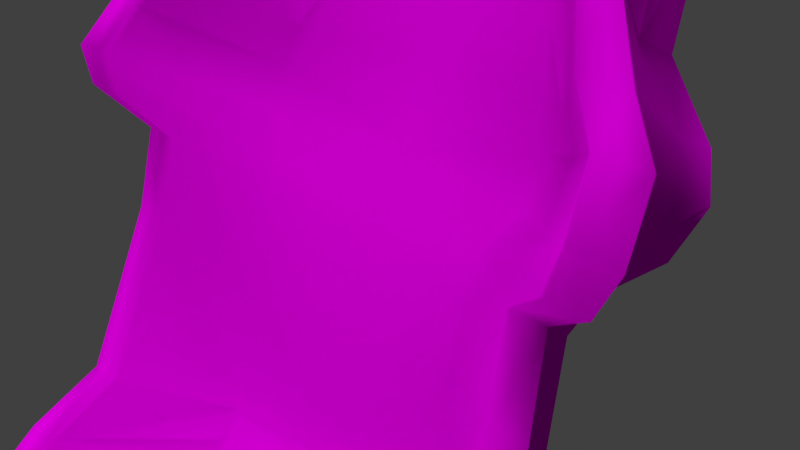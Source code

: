 # Source: RaceChair2.blend  (saved by Blender 2.79.0; exported with 4.5.12 LTS)
import bpy
from mathutils import Matrix  # noqa: F401  (used for matrix-valued properties, if any)

bpy.ops.wm.read_factory_settings(use_empty=True)
scene = bpy.context.scene
scene.name = 'Scene'

# ---- collections
col_collection_1 = bpy.data.collections.new('Collection 1'); scene.collection.children.link(col_collection_1)

# ---- images (referenced by path relative to the original .blend; pixels are not part of the script)
import os
ASSET_DIR = os.environ.get("B2B_ASSET_DIR", "")  # directory of the original .blend (textures are referenced by path, not embedded)
HERE = os.path.dirname(os.path.abspath(__file__))  # packed textures are extracted next to this script under _unpacked/

def load_image(name, relpath, width, height, colorspace="sRGB"):
    """Load a texture the original file referenced (path relative to the .blend, or extracted next to this script)."""
    p = next((c for c in (os.path.join(HERE, relpath), os.path.join(ASSET_DIR, relpath)) if relpath and os.path.exists(c)), "")
    if p:
        img = bpy.data.images.load(p, check_existing=True)
        img.name = name
    else:  # same state as the original file: an image datablock whose file is absent (Cycles renders it pink)
        img = bpy.data.images.new(name, width, height)
        img.source = "FILE"
        img.filepath = "//" + (relpath or name)
    img.colorspace_settings.name = colorspace
    return img
img_racechairtexture_png = load_image('RaceChairTexture.png', 'RaceChairTexture.png', 1024, 1024, 'sRGB')

# ---- materials (node trees are filled in below, after node groups)
mat_material_001 = bpy.data.materials.new('Material.001')
mat_material_001.alpha_threshold = 0.0
mat_material_001.roughness = 0.5

# ---- material node trees
mat_material_001.use_nodes = True; mat_material_001.node_tree.nodes.clear()
_N = mat_material_001.node_tree.nodes; _L = mat_material_001.node_tree.links
n0 = _N.new('ShaderNodeTexImage'); n0.name = 'Image Texture'; n0.location = (-172, 279)
n0.width = 140
n0.image = img_racechairtexture_png
n1 = _N.new('ShaderNodeOutputMaterial'); n1.name = 'Material Output'; n1.location = (367, 206)
n2 = _N.new('ShaderNodeBsdfDiffuse'); n2.name = 'Diffuse BSDF'; n2.location = (0, 198)
_L.new(n0.outputs[0], n2.inputs[0])
_L.new(n2.outputs[0], n1.inputs[0])
n1.is_active_output = True

# ---- world
world_world = bpy.data.worlds.new('World'); scene.world = world_world
world_world.color = (0.05088, 0.05088, 0.05088)
world_world.use_sun_shadow = False
world_world.sun_shadow_jitter_overblur = 0.0
world_world.cycles.sampling_method = 'MANUAL'

# ---- cameras
cam_camera = bpy.data.cameras.new('Camera')
cam_camera.clip_end = 100.0
cam_camera.lens = 35.0
cam_camera.sensor_width = 32.0
cam_camera.sensor_height = 18.0
cam_camera.ortho_scale = 7.314
cam_camera.dof.focus_distance = 0.0

# ---- lights
light_sun_002 = bpy.data.lights.new('Sun.002', 'SUN')
light_sun_002.transmission_factor = 0.0
light_sun_002.angle = 0.1993
light_sun_002.energy = 1.0
light_sun_002.shadow_buffer_clip_start = 0.5
light_sun_002.shadow_soft_size = 0.1
light_sun_002.shadow_cascade_max_distance = 1000.0
light_sun_001 = bpy.data.lights.new('Sun.001', 'SUN')
light_sun_001.transmission_factor = 0.0
light_sun_001.angle = 0.1993
light_sun_001.energy = 1.0
light_sun_001.shadow_buffer_clip_start = 0.5
light_sun_001.shadow_soft_size = 0.1
light_sun_001.shadow_cascade_max_distance = 1000.0
light_sun = bpy.data.lights.new('Sun', 'SUN')
light_sun.transmission_factor = 0.0
light_sun.angle = 0.1993
light_sun.energy = 1.0
light_sun.shadow_buffer_clip_start = 0.5
light_sun.shadow_soft_size = 0.1
light_sun.shadow_cascade_max_distance = 1000.0

# ---- meshes
me_cube = bpy.data.meshes.new('Cube')
me_cube.from_pydata([(-0.9098, -1.458, -1.002), (-0.9098, -0.7033, -1.002), (0.0, 3.058, 0.8848), (0.0, 2.469, 0.93), (-0.2712, 2.369, 0.9318), (-0.1884, 3.058, 0.8848), (0.0, 2.359, 0.7744), (-0.6995, 1.91, 0.7744), (-0.6167, 2.623, 0.7293), (0.0, 2.066, 0.6741), (-0.7192, 1.616, 0.6741), (-0.7192, 2.306, 0.627), (0.0, 0.9511, 0.2924), (-1.013, 0.502, 0.2924), (-1.013, 1.191, 0.2453), (0.0, 1.508, 0.4832), (-0.759, 1.059, 0.4832), (-0.759, 1.748, 0.4362), (0.0, 1.177, 0.3699), (-0.9593, 0.7282, 0.3699), (-0.9593, 1.417, 0.3228), (0.0, 0.6725, 0.197), (-0.9556, 0.2234, 0.197), (-0.9556, 0.9125, 0.1499), (0.0, 0.1941, 0.03314), (-0.7439, -0.255, 0.03314), (-0.7439, 0.4341, -0.01391), (0.0, 0.4333, 0.1151), (-0.8018, -0.01579, 0.1151), (-0.8018, 0.6733, 0.068), (0.0, -0.5749, -0.382), (-0.7986, -1.024, -0.382), (-0.7986, -0.2693, -0.382), (0.0, -0.3337, -0.1476), (-0.805, -0.7827, -0.1476), (-0.805, -0.09363, -0.1947), (0.0, -0.8279, -0.5475), (-0.8862, -1.024, -0.5475), (-0.8862, -0.2693, -0.5475), (0.0, -1.438, -0.6897), (-0.945, -1.024, -0.6592), (-0.945, -0.2693, -0.6592), (0.0, -0.5749, -0.4647), (-0.8029, -1.024, -0.4647), (-0.8029, -0.2693, -0.4647), (0.0, -2.295, -0.8001), (-0.95, -1.024, -0.8306), (-0.95, -0.2693, -0.8306), (-0.1166, 3.058, 0.8848), (-0.1166, 2.369, 0.9318), (-0.3818, 1.91, 0.7744), (-0.4452, 1.616, 0.6741), (-0.6271, 0.502, 0.2924), (-0.4699, 1.059, 0.4832), (-0.5938, 0.7282, 0.3699), (-0.5916, 0.2234, 0.197), (-0.4605, -0.255, 0.03314), (-0.4964, -0.01579, 0.1151), (-0.4944, -1.024, -0.382), (-0.4984, -0.7827, -0.1476), (-0.5486, -1.277, -0.5475), (-0.585, -1.887, -0.6897), (-0.4971, -1.024, -0.4647), (-0.5881, -2.744, -0.8001), (-0.8169, -7.373, -1.002), (-1.163, -6.781, -1.002), (-0.5226, 1.681, 0.8972), (-0.3487, 2.141, 0.9275), (-0.2367, 2.141, 0.9275), (-0.7953, 0.8327, 0.7969), (-0.3444, 1.681, 0.8972), (-0.8114, 0.2754, 0.606), (-0.684, 0.8327, 0.7969), (-1.188, -1.413, 0.323), (-1.146, -0.8886, 0.4179), (-0.9894, -0.8886, 0.4179), (-1.026, -0.588, 0.4927), (-0.694, 0.2754, 0.606), (-0.8776, -0.588, 0.4927), (-1.126, -1.424, 0.2439), (-1.04, -1.413, 0.323), (-0.9634, -1.257, -0.02483), (-0.9386, -0.9894, 0.1559), (-0.8235, -0.9894, 0.1559), (-1.001, -1.424, 0.2439), (-0.9626, -3.414, -0.4647), (-0.9608, -2.35, -0.382), (-0.8372, -2.35, -0.382), (-0.8389, -1.257, -0.02483), (-1.02, -5.546, -0.6592), (-0.9964, -3.933, -0.5475), (-0.8593, -3.933, -0.5475), (-1.022, -6.796, -0.8306), (-0.8741, -5.546, -0.6592), (-0.8383, -3.414, -0.4647), (0.0, -7.388, -1.002), (0.0, -7.388, -0.8306), (-0.8753, -7.388, -0.8306), (-0.9547, -3.296, -0.4647), (-0.8439, -3.789, -0.5475), (-0.6829, 0.3143, 0.5999), (-0.9714, -0.8197, 0.4117), (-0.8636, -0.5228, 0.4866), (-0.5314, 1.693, 0.8911), (-0.7915, 0.8715, 0.7908), (-1.176, -1.332, 0.3168), (-1.109, -1.354, 0.2375), (-0.9909, -3.789, -0.5475), (-1.017, -5.322, -0.6592), (-0.8611, -7.157, -0.829), (-0.8597, -5.364, -0.6607), (-0.9764, -1.354, 0.2375), (-1.018, -1.332, 0.3168), (-0.9289, -0.9531, 0.1498), (-1.151, -6.531, -1.002), (-0.822, -1.234, -0.03091), (-0.8202, -2.284, -0.382), (-1.14, -0.8197, 0.4117), (-0.9528, -2.284, -0.382), (-0.9556, -1.234, -0.03091), (-1.023, -0.5228, 0.4866), (-0.3448, 2.152, 0.9277), (-0.8214, -3.296, -0.4647), (0.0, -7.135, -0.829), (-0.6722, 0.8715, 0.7908), (-0.8055, -0.9531, 0.1498), (-0.3463, 1.693, 0.8911), (-1.019, -6.51, -0.8306), (-0.8088, 0.3143, 0.5999), (-0.2308, 2.152, 0.9277)], [], [(48, 5, 4, 49), (119, 118, 86, 81), (7, 4, 5, 8), (10, 7, 8, 11), (112, 101, 75, 80), (16, 10, 11, 17), (22, 13, 14, 23), (117, 105, 73, 74), (19, 16, 17, 20), (116, 115, 88, 87), (13, 19, 20, 14), (106, 113, 82, 79), (28, 22, 23, 29), (34, 25, 26, 35), (98, 107, 90, 85), (25, 28, 29, 26), (110, 99, 91, 93), (102, 100, 77, 78), (43, 31, 32, 44), (101, 102, 78, 75), (31, 34, 35, 32), (40, 37, 38, 41), (103, 104, 69, 66), (105, 106, 79, 73), (46, 40, 41, 47), (37, 43, 44, 38), (107, 108, 89, 90), (0, 46, 47, 1), (109, 110, 93, 97), (111, 112, 80, 84), (36, 42, 62, 60), (45, 39, 61, 63), (39, 36, 60, 61), (30, 33, 59, 58), (42, 30, 58, 62), (24, 27, 57, 56), (33, 24, 56, 59), (27, 21, 55, 57), (12, 18, 54, 52), (18, 15, 53, 54), (21, 12, 52, 55), (15, 9, 51, 53), (9, 6, 50, 51), (6, 3, 49, 50), (2, 48, 49, 3), (70, 68, 67, 66), (72, 70, 66, 69), (77, 72, 69, 71), (80, 75, 74, 73), (78, 77, 71, 76), (75, 78, 76, 74), (84, 80, 73, 79), (88, 83, 82, 81), (83, 84, 79, 82), (94, 87, 86, 85), (87, 88, 81, 86), (93, 91, 90, 89), (97, 93, 89, 92), (91, 94, 85, 90), (64, 97, 92, 65), (95, 96, 97, 64), (120, 117, 74, 76), (121, 103, 66, 67), (122, 116, 87, 94), (123, 109, 97, 96), (100, 124, 72, 77), (125, 111, 84, 83), (124, 126, 70, 72), (108, 127, 92, 89), (113, 119, 81, 82), (104, 128, 71, 69), (129, 121, 67, 68), (115, 125, 83, 88), (99, 122, 94, 91), (126, 129, 68, 70), (127, 114, 65, 92), (118, 98, 85, 86), (128, 120, 76, 71), (16, 19, 120, 128), (31, 43, 98, 118), (46, 0, 114, 127), (50, 49, 129, 126), (60, 62, 122, 99), (59, 56, 125, 115), (49, 4, 121, 129), (10, 16, 128, 104), (25, 34, 119, 113), (40, 46, 127, 108), (51, 50, 126, 124), (56, 57, 111, 125), (53, 51, 124, 100), (45, 63, 109, 123), (62, 58, 116, 122), (4, 7, 103, 121), (19, 13, 117, 120), (57, 55, 112, 111), (63, 61, 110, 109), (37, 40, 108, 107), (22, 28, 106, 105), (7, 10, 104, 103), (52, 54, 102, 101), (54, 53, 100, 102), (61, 60, 99, 110), (43, 37, 107, 98), (28, 25, 113, 106), (58, 59, 115, 116), (13, 22, 105, 117), (55, 52, 101, 112), (34, 31, 118, 119)])
me_cube.polygons.foreach_set('use_smooth', [True] * 109)
_uv = me_cube.uv_layers.new(name='UVMap')
_uv.uv.foreach_set('vector', [0.9018, 0.09771, 0.8986, 0.1053, 0.8404, 0.07396, 0.8471, 0.05767, 0.4964, 0.1103, 0.3903, 0.1209, 0.3835, 0.1184, 0.4942, 0.1084, 0.7863, 0.09955, 0.8404, 0.07396, 0.8986, 0.1053, 0.843, 0.1295, 0.7593, 0.09797, 0.7863, 0.09955, 0.843, 0.1295, 0.8136, 0.1315, 0.6102, 0.5202, 0.6481, 0.5179, 0.6432, 0.5203, 0.6047, 0.523, 0.7092, 0.1019, 0.7593, 0.09797, 0.8136, 0.1315, 0.7635, 0.1291, 0.6273, 0.1217, 0.654, 0.117, 0.7102, 0.1443, 0.6853, 0.1473, 0.5449, 0.06352, 0.5011, 0.05822, 0.4946, 0.05498, 0.5394, 0.06075, 0.6755, 0.1145, 0.7092, 0.1019, 0.7635, 0.1291, 0.7309, 0.1416, 0.4966, 0.4596, 0.6008, 0.4806, 0.5986, 0.4829, 0.4904, 0.4619, 0.654, 0.117, 0.6755, 0.1145, 0.7309, 0.1416, 0.7102, 0.1443, 0.4973, 0.06914, 0.5272, 0.1001, 0.524, 0.09781, 0.4919, 0.06571, 0.6032, 0.1349, 0.6273, 0.1217, 0.6853, 0.1473, 0.6612, 0.1588, 0.5341, 0.142, 0.5816, 0.14, 0.6386, 0.1634, 0.5894, 0.1705, 0.3096, 0.1078, 0.2588, 0.1023, 0.2419, 0.09654, 0.2977, 0.104, 0.5816, 0.14, 0.6032, 0.1349, 0.6612, 0.1588, 0.6386, 0.1634, 0.2111, 0.4676, 0.3479, 0.4597, 0.332, 0.4632, 0.1913, 0.4716, 0.6717, 0.5171, 0.7345, 0.5049, 0.7314, 0.5068, 0.6671, 0.5195, 0.5054, 0.1699, 0.5074, 0.1603, 0.5705, 0.1848, 0.5685, 0.194, 0.6481, 0.5179, 0.6717, 0.5171, 0.6671, 0.5195, 0.6432, 0.5203, 0.5074, 0.1603, 0.5341, 0.142, 0.5894, 0.1705, 0.5705, 0.1848, 0.4997, 0.1972, 0.5026, 0.1828, 0.5656, 0.207, 0.5626, 0.2209, 0.7742, 0.06872, 0.7007, 0.06312, 0.6974, 0.06119, 0.7736, 0.06714, 0.5011, 0.05822, 0.4973, 0.06914, 0.4919, 0.06571, 0.4946, 0.05498, 0.4959, 0.2159, 0.4997, 0.1972, 0.5626, 0.2209, 0.5585, 0.2396, 0.5026, 0.1828, 0.5054, 0.1699, 0.5685, 0.194, 0.5656, 0.207, 0.2588, 0.1023, 0.1536, 0.07815, 0.1333, 0.07142, 0.2419, 0.09654, 0.4561, 0.2227, 0.4959, 0.2159, 0.5585, 0.2396, 0.5186, 0.2452, 0.04676, 0.473, 0.2111, 0.4676, 0.1913, 0.4716, 0.02303, 0.4771, 0.6074, 0.5123, 0.6102, 0.5202, 0.6047, 0.523, 0.603, 0.5152, 0.6078, 0.5292, 0.6309, 0.5305, 0.5921, 0.5878, 0.5688, 0.5922, 0.4789, 0.5264, 0.5537, 0.5274, 0.5146, 0.5946, 0.4398, 0.5939, 0.5537, 0.5274, 0.6078, 0.5292, 0.5688, 0.5922, 0.5146, 0.5946, 0.6362, 0.5369, 0.6645, 0.5457, 0.6258, 0.6033, 0.5975, 0.5941, 0.6309, 0.5305, 0.6362, 0.5369, 0.5975, 0.5941, 0.5921, 0.5878, 0.7127, 0.5486, 0.7346, 0.5499, 0.6959, 0.6072, 0.6741, 0.602, 0.6645, 0.5457, 0.7127, 0.5486, 0.6741, 0.602, 0.6258, 0.6033, 0.7346, 0.5499, 0.7564, 0.5511, 0.7175, 0.6191, 0.6959, 0.6072, 0.7819, 0.5525, 0.8026, 0.5537, 0.7636, 0.622, 0.7428, 0.6246, 0.8026, 0.5537, 0.8328, 0.5553, 0.7944, 0.61, 0.7636, 0.622, 0.7564, 0.5511, 0.7819, 0.5525, 0.7428, 0.6246, 0.7175, 0.6191, 0.8328, 0.5553, 0.8838, 0.5579, 0.8455, 0.6099, 0.7944, 0.61, 0.8838, 0.5579, 0.9105, 0.5592, 0.8725, 0.6044, 0.8455, 0.6099, 0.9105, 0.5592, 0.9259, 0.5673, 0.9168, 0.5802, 0.8725, 0.6044, 0.977, 0.5704, 0.9765, 0.5838, 0.9168, 0.5802, 0.9259, 0.5673, 0.9128, 0.6579, 0.9532, 0.6497, 0.9525, 0.6626, 0.9115, 0.6784, 0.8367, 0.6892, 0.9128, 0.6579, 0.9115, 0.6784, 0.836, 0.702, 0.7859, 0.6851, 0.8367, 0.6892, 0.836, 0.702, 0.7851, 0.6986, 0.6357, 0.7094, 0.682, 0.7084, 0.681, 0.7264, 0.6347, 0.7264, 0.7095, 0.6983, 0.7859, 0.6851, 0.7851, 0.6986, 0.7085, 0.7154, 0.682, 0.7084, 0.7095, 0.6983, 0.7085, 0.7154, 0.681, 0.7264, 0.6291, 0.7042, 0.6357, 0.7094, 0.6347, 0.7264, 0.6282, 0.7185, 0.5641, 0.6786, 0.5921, 0.6798, 0.5913, 0.693, 0.5632, 0.693, 0.5921, 0.6798, 0.6291, 0.7042, 0.6282, 0.7185, 0.5913, 0.693, 0.3729, 0.6586, 0.465, 0.6681, 0.4641, 0.6823, 0.372, 0.6729, 0.465, 0.6681, 0.5641, 0.6786, 0.5632, 0.693, 0.4641, 0.6823, 0.1878, 0.6434, 0.3274, 0.6563, 0.3264, 0.672, 0.1868, 0.6602, 0.02836, 0.6252, 0.1878, 0.6434, 0.1868, 0.6602, 0.078, 0.649, 0.3274, 0.6563, 0.3729, 0.6586, 0.372, 0.6729, 0.3264, 0.672, 0.02303, 0.6449, 0.02836, 0.6252, 0.078, 0.649, 0.078, 0.6747, 0.02341, 0.5236, 0.03823, 0.5237, 0.03789, 0.6246, 0.02303, 0.6177, 0.5728, 0.06084, 0.5449, 0.06352, 0.5394, 0.06075, 0.5675, 0.05811, 0.8201, 0.07017, 0.7742, 0.06872, 0.7736, 0.06714, 0.8122, 0.06906, 0.3984, 0.4606, 0.4966, 0.4596, 0.4904, 0.4619, 0.3868, 0.4633, 0.06007, 0.5238, 0.05781, 0.623, 0.03789, 0.6246, 0.03823, 0.5237, 0.7345, 0.5049, 0.7815, 0.5102, 0.7783, 0.5123, 0.7314, 0.5068, 0.6319, 0.4917, 0.6074, 0.5123, 0.603, 0.5152, 0.6279, 0.4945, 0.7815, 0.5102, 0.8438, 0.4971, 0.8431, 0.4985, 0.7783, 0.5123, 0.1536, 0.07815, 0.05005, 0.06303, 0.02665, 0.05499, 0.1333, 0.07142, 0.5272, 0.1001, 0.4964, 0.1103, 0.4942, 0.1084, 0.524, 0.09781, 0.7007, 0.06312, 0.648, 0.06809, 0.6447, 0.06614, 0.6974, 0.06119, 0.9542, 0.6491, 0.9535, 0.6622, 0.9525, 0.6626, 0.9532, 0.6497, 0.6008, 0.4806, 0.6319, 0.4917, 0.6279, 0.4945, 0.5986, 0.4829, 0.3479, 0.4597, 0.3984, 0.4606, 0.3868, 0.4633, 0.332, 0.4632, 0.8438, 0.4971, 0.8849, 0.4782, 0.8825, 0.4802, 0.8431, 0.4985, 0.05005, 0.06303, 0.04352, 0.08576, 0.02303, 0.07942, 0.02665, 0.05499, 0.3903, 0.1209, 0.3096, 0.1078, 0.2977, 0.104, 0.3835, 0.1184, 0.648, 0.06809, 0.5728, 0.06084, 0.5675, 0.05811, 0.6447, 0.06614, 0.7092, 0.1019, 0.6755, 0.1145, 0.5728, 0.06084, 0.648, 0.06809, 0.5074, 0.1603, 0.5054, 0.1699, 0.3096, 0.1078, 0.3903, 0.1209, 0.4959, 0.2159, 0.4561, 0.2227, 0.04352, 0.08576, 0.05005, 0.06303, 0.8552, 0.4727, 0.9063, 0.468, 0.8849, 0.4782, 0.8438, 0.4971, 0.589, 0.4069, 0.6144, 0.412, 0.3984, 0.4606, 0.3479, 0.4597, 0.6423, 0.4422, 0.6848, 0.4485, 0.6319, 0.4917, 0.6008, 0.4806, 0.9737, 0.638, 0.9727, 0.6557, 0.9535, 0.6622, 0.9542, 0.6491, 0.7593, 0.09797, 0.7092, 0.1019, 0.648, 0.06809, 0.7007, 0.06312, 0.5816, 0.14, 0.5341, 0.142, 0.4964, 0.1103, 0.5272, 0.1001, 0.4997, 0.1972, 0.4959, 0.2159, 0.05005, 0.06303, 0.1536, 0.07815, 0.8302, 0.4785, 0.8552, 0.4727, 0.8438, 0.4971, 0.7815, 0.5102, 0.6848, 0.4485, 0.7032, 0.4541, 0.6074, 0.5123, 0.6319, 0.4917, 0.79, 0.4727, 0.8302, 0.4785, 0.7815, 0.5102, 0.7345, 0.5049, 0.4789, 0.5264, 0.4398, 0.5939, 0.05781, 0.623, 0.06007, 0.5238, 0.6144, 0.412, 0.6163, 0.4219, 0.4966, 0.4596, 0.3984, 0.4606, 0.8404, 0.07396, 0.7863, 0.09955, 0.7742, 0.06872, 0.8201, 0.07017, 0.6755, 0.1145, 0.654, 0.117, 0.5449, 0.06352, 0.5728, 0.06084, 0.7032, 0.4541, 0.7216, 0.464, 0.6102, 0.5202, 0.6074, 0.5123, 0.4491, 0.4013, 0.5281, 0.4013, 0.2111, 0.4676, 0.04676, 0.473, 0.5026, 0.1828, 0.4997, 0.1972, 0.1536, 0.07815, 0.2588, 0.1023, 0.6273, 0.1217, 0.6032, 0.1349, 0.4973, 0.06914, 0.5011, 0.05822, 0.7863, 0.09955, 0.7593, 0.09797, 0.7007, 0.06312, 0.7742, 0.06872, 0.7431, 0.4696, 0.761, 0.4708, 0.6717, 0.5171, 0.6481, 0.5179, 0.761, 0.4708, 0.79, 0.4727, 0.7345, 0.5049, 0.6717, 0.5171, 0.5281, 0.4013, 0.589, 0.4069, 0.3479, 0.4597, 0.2111, 0.4676, 0.5054, 0.1699, 0.5026, 0.1828, 0.2588, 0.1023, 0.3096, 0.1078, 0.6032, 0.1349, 0.5816, 0.14, 0.5272, 0.1001, 0.4973, 0.06914, 0.6163, 0.4219, 0.6423, 0.4422, 0.6008, 0.4806, 0.4966, 0.4596, 0.654, 0.117, 0.6273, 0.1217, 0.5011, 0.05822, 0.5449, 0.06352, 0.7216, 0.464, 0.7431, 0.4696, 0.6481, 0.5179, 0.6102, 0.5202, 0.5341, 0.142, 0.5074, 0.1603, 0.3903, 0.1209, 0.4964, 0.1103])
me_cube.materials.append(mat_material_001)
me_cube.use_remesh_preserve_volume = False
me_cube.use_remesh_preserve_attributes = False
me_cube.use_mirror_vertex_groups = False
me_cube.update()

# ---- objects
ob_sun_002 = bpy.data.objects.new('Sun.002', light_sun_002)
ob_sun_001 = bpy.data.objects.new('Sun.001', light_sun_001)
ob_sun = bpy.data.objects.new('Sun', light_sun)
ob_cube = bpy.data.objects.new('Cube', me_cube)
ob_camera = bpy.data.objects.new('Camera', cam_camera)

# ---- transforms, parenting, visibility, modifiers, constraints
ob_sun_002.location = (0.0, -8.663, 3.191)
ob_sun_002.rotation_euler = (0.7854, -0.0, 0.0)
ob_sun_002.lineart.crease_threshold = 0.0
ob_sun_001.location = (-7.612, 0.0, 0.0)
ob_sun_001.rotation_euler = (-0.0, -1.571, 0.0)
ob_sun_001.lineart.crease_threshold = 0.0
ob_sun.location = (0.0, 0.0, 4.494)
ob_sun.lineart.crease_threshold = 0.0
ob_cube.location = (0.0, 0.0, 0.0)
ob_cube.scale = (3.799, 1.0, 6.539)
ob_cube.lock_rotations_4d = False
ob_cube.empty_display_type = 'ARROWS'
ob_cube.lineart.crease_threshold = 0.0
_m = ob_cube.modifiers.new('Mirror', 'MIRROR')
_m.use_clip = True
ob_camera.location = (7.481, -6.508, 5.344)
ob_camera.rotation_euler = (1.109, 0.0, 0.8149)
ob_camera.lock_rotations_4d = False
ob_camera.empty_display_type = 'ARROWS'
ob_camera.color = (0.0, 0.0, 0.0, 0.0)
ob_camera.display_type = 'WIRE'
ob_camera.lineart.crease_threshold = 0.0

# ---- collection membership
col_collection_1.objects.link(ob_sun_002)
col_collection_1.objects.link(ob_sun_001)
col_collection_1.objects.link(ob_sun)
col_collection_1.objects.link(ob_cube)
col_collection_1.objects.link(ob_camera)

# ---- scene / render settings (as saved in the file)
scene.camera = ob_camera
scene.frame_start = 1; scene.frame_end = 250; scene.frame_set(1)
scene.render.engine = 'CYCLES'
scene.render.resolution_percentage = 50
scene.render.dither_intensity = 0.0
scene.cycles.use_denoising = False
scene.cycles.samples = 128
scene.cycles.sampling_pattern = 'TABULATED_SOBOL'
scene.cycles.use_adaptive_sampling = False
scene.cycles.use_light_tree = False
scene.cycles.blur_glossy = 0.0
scene.cycles.sample_clamp_indirect = 0.0
scene.view_settings.view_transform = 'Standard'
bpy.context.view_layer.update()
